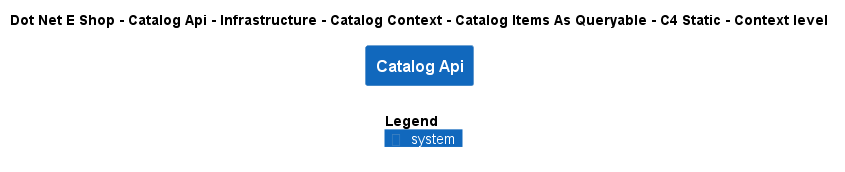

The diagram above was rendered by PlantUML. Its source (embedded in the PNG):
@startuml
!include ..\..\..\..\..\..\..\..\..\.c4s\C4_Context.puml

AddElementTag("c4interflow:lifecycle:new", $bgColor=green, $fontColor=#ffffff, $borderColor=green, $shadowing="False")
AddElementTag("c4interflow:lifecycle:changed", $bgColor=orange, $fontColor=#ffffff, $borderColor=orange, $shadowing="False")
AddElementTag("c4interflow:lifecycle:removed", $bgColor=red, $fontColor=#ffffff, $borderColor=red, $shadowing="False")

AddRelTag("c4interflow:lifecycle:new", $textColor=green, $lineColor=green)
AddRelTag("c4interflow:lifecycle:changed", $textColor=orange, $lineColor=orange)
AddRelTag("c4interflow:lifecycle:removed", $textColor=red, $lineColor=red)

SHOW_PERSON_PORTRAIT()
LAYOUT_TOP_DOWN()

skinparam linetype polyline

title Dot Net E Shop - Catalog Api - Infrastructure - Catalog Context - Catalog Items As Queryable - C4 Static - Context level

System(DotNetEShop.SoftwareSystems.CatalogApi, "Catalog Api", "")



SHOW_LEGEND()
@enduml